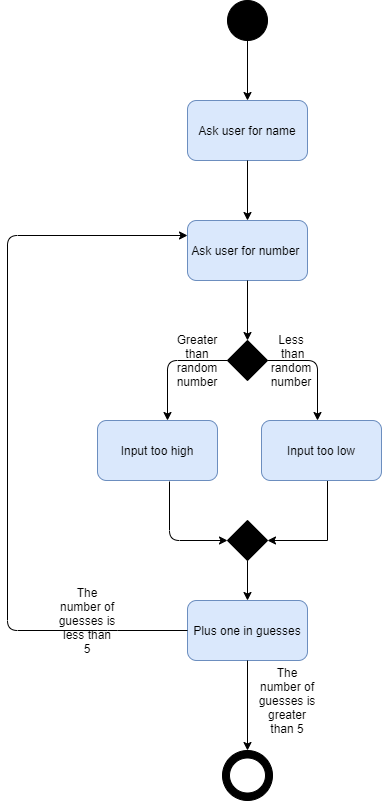

The diagram above was exported from draw.io. Its source (the exported page's mxGraphModel, read from the mxfile embedded in the PNG):
<mxGraphModel dx="1422" dy="738" grid="1" gridSize="10" guides="1" tooltips="1" connect="1" arrows="1" fold="1" page="1" pageScale="1" pageWidth="827" pageHeight="1169" math="0" shadow="0">
  <root>
    <mxCell id="0" />
    <mxCell id="1" parent="0" />
    <mxCell id="Vav7aVYfl6bYgl99kBiz-1" value="" style="ellipse;whiteSpace=wrap;html=1;aspect=fixed;fillColor=#000000;" parent="1" vertex="1">
      <mxGeometry x="380" y="60" width="40" height="40" as="geometry" />
    </mxCell>
    <mxCell id="Vav7aVYfl6bYgl99kBiz-2" value="" style="endArrow=classic;html=1;exitX=0.5;exitY=1;exitDx=0;exitDy=0;entryX=0.5;entryY=0;entryDx=0;entryDy=0;" parent="1" source="Vav7aVYfl6bYgl99kBiz-1" target="Vav7aVYfl6bYgl99kBiz-3" edge="1">
      <mxGeometry width="50" height="50" relative="1" as="geometry">
        <mxPoint x="390" y="400" as="sourcePoint" />
        <mxPoint x="400" y="160" as="targetPoint" />
      </mxGeometry>
    </mxCell>
    <mxCell id="Vav7aVYfl6bYgl99kBiz-3" value="Ask user for name" style="rounded=1;whiteSpace=wrap;html=1;fillColor=#dae8fc;strokeColor=#6c8ebf;" parent="1" vertex="1">
      <mxGeometry x="340" y="160" width="120" height="60" as="geometry" />
    </mxCell>
    <mxCell id="Vav7aVYfl6bYgl99kBiz-4" value="" style="endArrow=classic;html=1;exitX=0.5;exitY=1;exitDx=0;exitDy=0;" parent="1" source="Vav7aVYfl6bYgl99kBiz-3" edge="1">
      <mxGeometry width="50" height="50" relative="1" as="geometry">
        <mxPoint x="110" y="380" as="sourcePoint" />
        <mxPoint x="400" y="280" as="targetPoint" />
      </mxGeometry>
    </mxCell>
    <mxCell id="Vav7aVYfl6bYgl99kBiz-5" value="Ask user for number&amp;nbsp;" style="rounded=1;whiteSpace=wrap;html=1;fillColor=#dae8fc;strokeColor=#6c8ebf;" parent="1" vertex="1">
      <mxGeometry x="340" y="280" width="120" height="60" as="geometry" />
    </mxCell>
    <mxCell id="Vav7aVYfl6bYgl99kBiz-6" value="" style="endArrow=classic;html=1;exitX=0.5;exitY=1;exitDx=0;exitDy=0;" parent="1" source="Vav7aVYfl6bYgl99kBiz-5" edge="1">
      <mxGeometry width="50" height="50" relative="1" as="geometry">
        <mxPoint x="380" y="490" as="sourcePoint" />
        <mxPoint x="400" y="400" as="targetPoint" />
      </mxGeometry>
    </mxCell>
    <mxCell id="Vav7aVYfl6bYgl99kBiz-7" value="" style="rhombus;whiteSpace=wrap;html=1;fillColor=#000000;" parent="1" vertex="1">
      <mxGeometry x="380" y="400" width="40" height="40" as="geometry" />
    </mxCell>
    <mxCell id="Vav7aVYfl6bYgl99kBiz-10" value="" style="endArrow=classic;html=1;exitX=0;exitY=0.5;exitDx=0;exitDy=0;" parent="1" source="Vav7aVYfl6bYgl99kBiz-7" edge="1">
      <mxGeometry width="50" height="50" relative="1" as="geometry">
        <mxPoint x="390" y="350" as="sourcePoint" />
        <mxPoint x="320" y="480" as="targetPoint" />
        <Array as="points">
          <mxPoint x="320" y="420" />
        </Array>
      </mxGeometry>
    </mxCell>
    <mxCell id="Vav7aVYfl6bYgl99kBiz-11" value="" style="endArrow=classic;html=1;exitX=1;exitY=0.5;exitDx=0;exitDy=0;" parent="1" source="Vav7aVYfl6bYgl99kBiz-7" edge="1">
      <mxGeometry width="50" height="50" relative="1" as="geometry">
        <mxPoint x="390" y="430" as="sourcePoint" />
        <mxPoint x="470" y="480" as="targetPoint" />
        <Array as="points">
          <mxPoint x="470" y="420" />
        </Array>
      </mxGeometry>
    </mxCell>
    <mxCell id="Vav7aVYfl6bYgl99kBiz-12" value="Input too high" style="rounded=1;whiteSpace=wrap;html=1;fillColor=#dae8fc;strokeColor=#6c8ebf;" parent="1" vertex="1">
      <mxGeometry x="250" y="480" width="120" height="60" as="geometry" />
    </mxCell>
    <mxCell id="Vav7aVYfl6bYgl99kBiz-13" value="Greater than random number" style="text;html=1;strokeColor=none;fillColor=none;align=center;verticalAlign=middle;whiteSpace=wrap;rounded=0;" parent="1" vertex="1">
      <mxGeometry x="320" y="410" width="60" height="20" as="geometry" />
    </mxCell>
    <mxCell id="Vav7aVYfl6bYgl99kBiz-14" value="Less&lt;br&gt;&amp;nbsp;than random number" style="text;html=1;strokeColor=none;fillColor=none;align=center;verticalAlign=middle;whiteSpace=wrap;rounded=0;" parent="1" vertex="1">
      <mxGeometry x="414" y="410" width="60" height="20" as="geometry" />
    </mxCell>
    <mxCell id="Vav7aVYfl6bYgl99kBiz-21" style="edgeStyle=orthogonalEdgeStyle;rounded=0;orthogonalLoop=1;jettySize=auto;html=1;" parent="1" source="Vav7aVYfl6bYgl99kBiz-17" edge="1">
      <mxGeometry relative="1" as="geometry">
        <mxPoint x="420" y="600" as="targetPoint" />
        <Array as="points">
          <mxPoint x="480" y="600" />
        </Array>
      </mxGeometry>
    </mxCell>
    <mxCell id="Vav7aVYfl6bYgl99kBiz-17" value="Input too low" style="rounded=1;whiteSpace=wrap;html=1;fillColor=#dae8fc;strokeColor=#6c8ebf;" parent="1" vertex="1">
      <mxGeometry x="414" y="480" width="120" height="60" as="geometry" />
    </mxCell>
    <mxCell id="Vav7aVYfl6bYgl99kBiz-18" value="" style="endArrow=classic;html=1;exitX=0.6;exitY=1.017;exitDx=0;exitDy=0;exitPerimeter=0;" parent="1" source="Vav7aVYfl6bYgl99kBiz-12" edge="1">
      <mxGeometry width="50" height="50" relative="1" as="geometry">
        <mxPoint x="390" y="430" as="sourcePoint" />
        <mxPoint x="380" y="600" as="targetPoint" />
        <Array as="points">
          <mxPoint x="322" y="600" />
        </Array>
      </mxGeometry>
    </mxCell>
    <mxCell id="Vav7aVYfl6bYgl99kBiz-22" value="" style="rhombus;whiteSpace=wrap;html=1;fillColor=#000000;" parent="1" vertex="1">
      <mxGeometry x="380" y="580" width="40" height="40" as="geometry" />
    </mxCell>
    <mxCell id="Vav7aVYfl6bYgl99kBiz-24" value="" style="endArrow=classic;html=1;exitX=0.5;exitY=1;exitDx=0;exitDy=0;" parent="1" source="Vav7aVYfl6bYgl99kBiz-22" edge="1">
      <mxGeometry width="50" height="50" relative="1" as="geometry">
        <mxPoint x="390" y="540" as="sourcePoint" />
        <mxPoint x="400" y="660" as="targetPoint" />
      </mxGeometry>
    </mxCell>
    <mxCell id="Vav7aVYfl6bYgl99kBiz-25" value="Plus one in guesses" style="rounded=1;whiteSpace=wrap;html=1;fillColor=#dae8fc;strokeColor=#6c8ebf;" parent="1" vertex="1">
      <mxGeometry x="340" y="660" width="120" height="60" as="geometry" />
    </mxCell>
    <mxCell id="Vav7aVYfl6bYgl99kBiz-27" value="" style="endArrow=classic;html=1;exitX=0;exitY=0.5;exitDx=0;exitDy=0;entryX=0;entryY=0.25;entryDx=0;entryDy=0;" parent="1" source="Vav7aVYfl6bYgl99kBiz-25" target="Vav7aVYfl6bYgl99kBiz-5" edge="1">
      <mxGeometry width="50" height="50" relative="1" as="geometry">
        <mxPoint x="390" y="740" as="sourcePoint" />
        <mxPoint x="160" y="300" as="targetPoint" />
        <Array as="points">
          <mxPoint x="260" y="690" />
          <mxPoint x="160" y="690" />
          <mxPoint x="160" y="295" />
        </Array>
      </mxGeometry>
    </mxCell>
    <mxCell id="Vav7aVYfl6bYgl99kBiz-28" value="The number of guesses is less than 5" style="text;html=1;strokeColor=none;fillColor=none;align=center;verticalAlign=middle;whiteSpace=wrap;rounded=0;" parent="1" vertex="1">
      <mxGeometry x="210" y="670" width="60" height="20" as="geometry" />
    </mxCell>
    <mxCell id="Vav7aVYfl6bYgl99kBiz-29" value="" style="endArrow=classic;html=1;exitX=0.5;exitY=1;exitDx=0;exitDy=0;" parent="1" source="Vav7aVYfl6bYgl99kBiz-25" edge="1">
      <mxGeometry width="50" height="50" relative="1" as="geometry">
        <mxPoint x="390" y="630" as="sourcePoint" />
        <mxPoint x="400" y="810" as="targetPoint" />
      </mxGeometry>
    </mxCell>
    <mxCell id="Vav7aVYfl6bYgl99kBiz-30" value="The number of guesses is greater than 5" style="text;html=1;strokeColor=none;fillColor=none;align=center;verticalAlign=middle;whiteSpace=wrap;rounded=0;" parent="1" vertex="1">
      <mxGeometry x="410" y="750" width="60" height="20" as="geometry" />
    </mxCell>
    <mxCell id="Vav7aVYfl6bYgl99kBiz-33" value="" style="ellipse;whiteSpace=wrap;html=1;aspect=fixed;fillColor=#000000;" parent="1" vertex="1">
      <mxGeometry x="375" y="810" width="50" height="50" as="geometry" />
    </mxCell>
    <mxCell id="Vav7aVYfl6bYgl99kBiz-34" value="" style="ellipse;whiteSpace=wrap;html=1;" parent="1" vertex="1">
      <mxGeometry x="382" y="817.5" width="36" height="35" as="geometry" />
    </mxCell>
  </root>
</mxGraphModel>